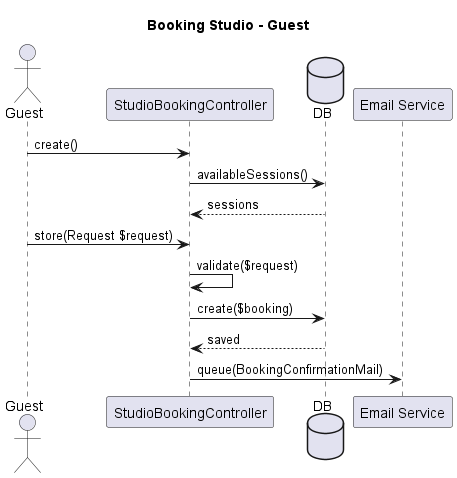

The diagram above was rendered by PlantUML. Its source (embedded in the PNG):
@startuml booking-studio-guest
title Booking Studio - Guest

actor Guest
participant "StudioBookingController" as Controller
database DB
participant "Email Service" as Mail

Guest -> Controller: create()
Controller -> DB: availableSessions()
DB --> Controller: sessions

Guest -> Controller: store(Request $request)
Controller -> Controller: validate($request)
Controller -> DB: create($booking)
DB --> Controller: saved
Controller -> Mail: queue(BookingConfirmationMail)

@enduml